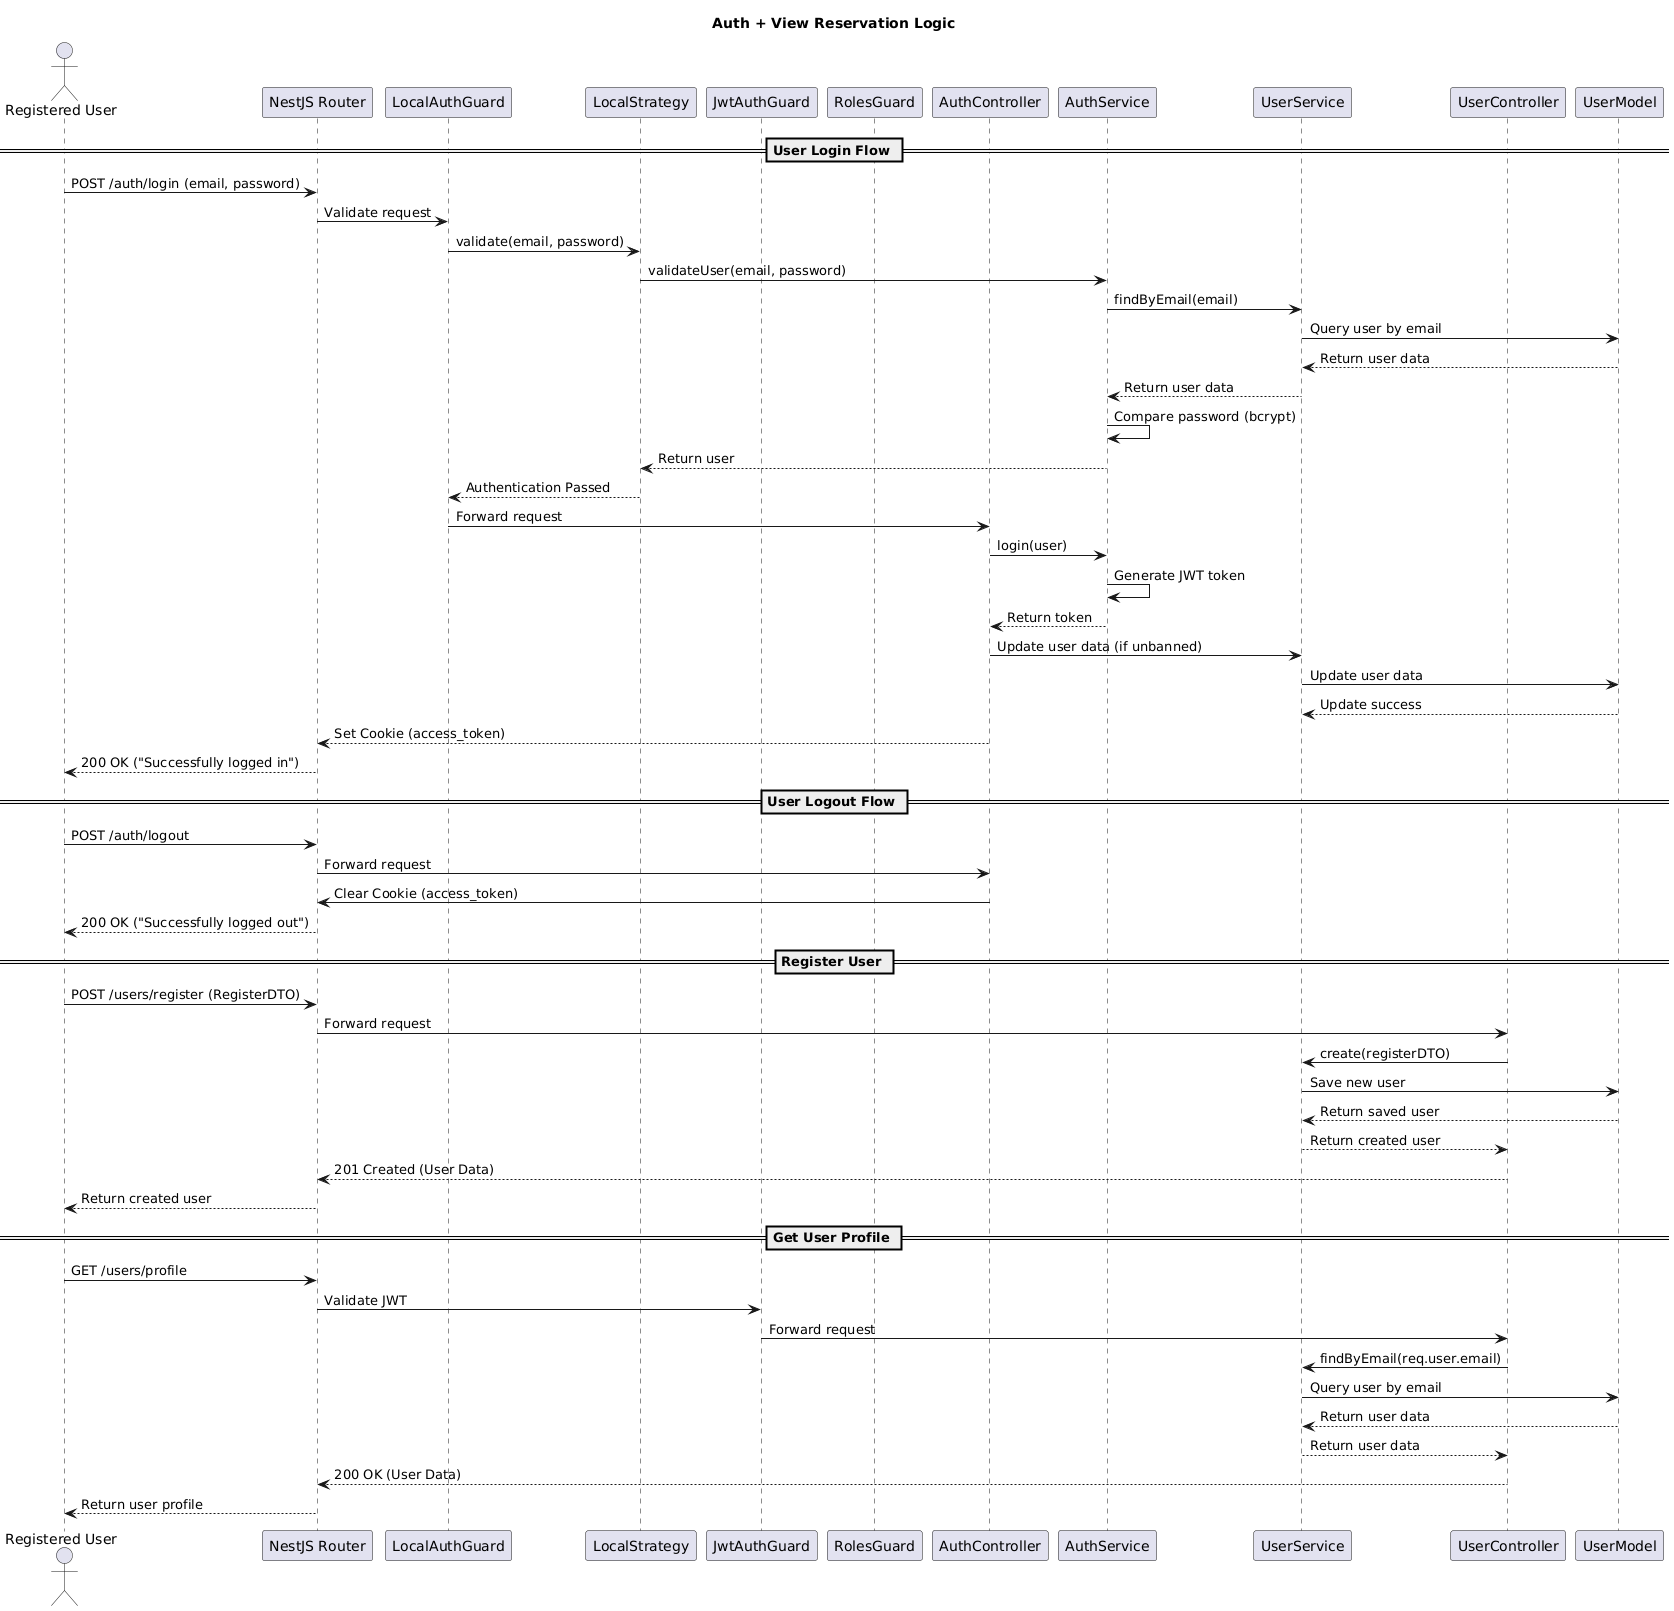

The diagram above was rendered by PlantUML. Its source (embedded in the PNG):
@startuml
' register, login, logout

title Auth + View Reservation Logic

actor "Registered User" as User


participant "NestJS Router" as Router
participant "LocalAuthGuard" as LocalAuthGuard
participant "LocalStrategy" as Strategy
participant "JwtAuthGuard" as JwtAuthGuard
participant "RolesGuard" as RolesGuard
participant "AuthController" as AuthController
participant "AuthService" as AuthService
participant "UserService" as UserService
participant "UserController" as UserController
participant "UserModel" as Database

== User Login Flow ==
User -> Router: POST /auth/login (email, password)
Router -> LocalAuthGuard: Validate request
LocalAuthGuard -> Strategy: validate(email, password)
Strategy -> AuthService: validateUser(email, password)
AuthService -> UserService: findByEmail(email)
UserService -> Database: Query user by email
Database --> UserService: Return user data
UserService --> AuthService: Return user data
AuthService -> AuthService: Compare password (bcrypt)
AuthService --> Strategy: Return user
Strategy --> LocalAuthGuard: Authentication Passed
LocalAuthGuard -> AuthController: Forward request
AuthController -> AuthService: login(user)
AuthService -> AuthService: Generate JWT token
AuthService --> AuthController: Return token
AuthController -> UserService: Update user data (if unbanned)
UserService -> Database: Update user data
Database --> UserService: Update success
AuthController --> Router: Set Cookie (access_token)
Router --> User: 200 OK ("Successfully logged in")

== User Logout Flow ==
User -> Router: POST /auth/logout
Router -> AuthController: Forward request
AuthController -> Router: Clear Cookie (access_token)
Router --> User: 200 OK ("Successfully logged out")

== Register User ==
User -> Router: POST /users/register (RegisterDTO)
Router -> UserController: Forward request
UserController -> UserService: create(registerDTO)
UserService -> Database: Save new user
Database --> UserService: Return saved user
UserService --> UserController: Return created user
UserController --> Router: 201 Created (User Data)
Router --> User: Return created user

== Get User Profile ==
User -> Router: GET /users/profile
Router -> JwtAuthGuard: Validate JWT
JwtAuthGuard -> UserController: Forward request
UserController -> UserService: findByEmail(req.user.email)
UserService -> Database: Query user by email
Database --> UserService: Return user data
UserService --> UserController: Return user data
UserController --> Router: 200 OK (User Data)
Router --> User: Return user profile
@enduml